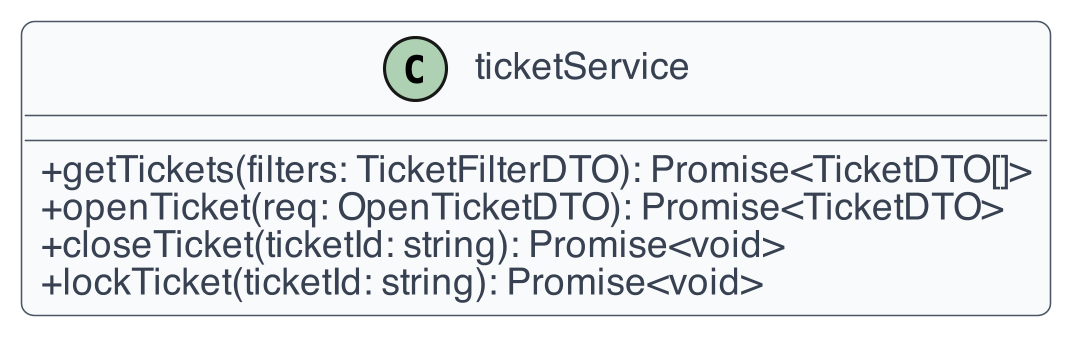

The diagram above was rendered by PlantUML. Its source (embedded in the PNG):
@startuml
!include _style.iuml
class ticketService {
  +getTickets(filters: TicketFilterDTO): Promise<TicketDTO[]>
  +openTicket(req: OpenTicketDTO): Promise<TicketDTO>
  +closeTicket(ticketId: string): Promise<void>
  +lockTicket(ticketId: string): Promise<void>
}
@enduml